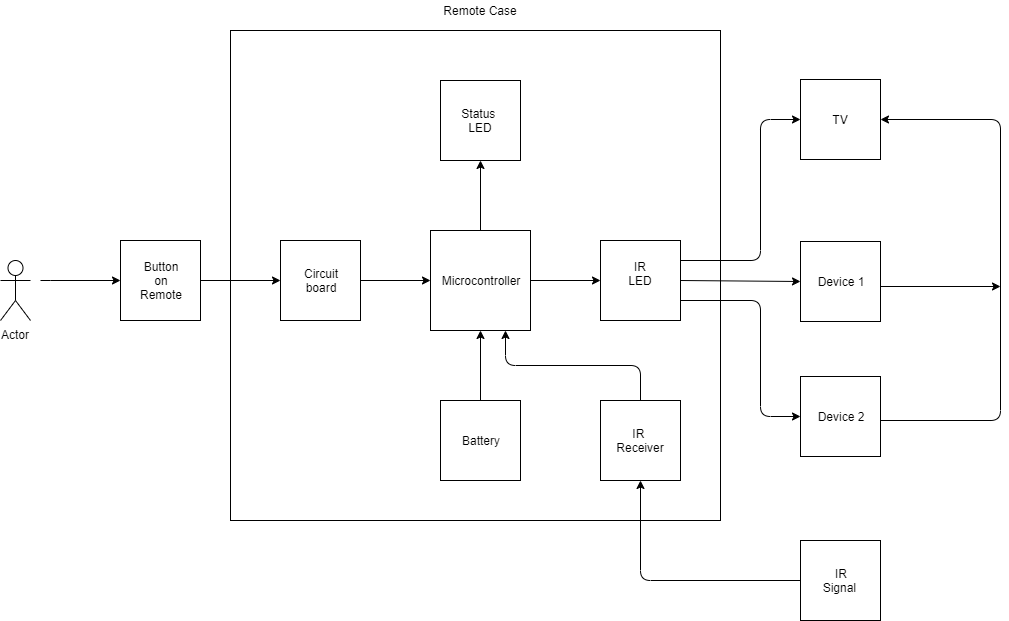

The diagram above was exported from draw.io. Its source (the exported page's mxGraphModel, read from the mxfile embedded in the PNG):
<mxGraphModel dx="1108" dy="450" grid="1" gridSize="10" guides="1" tooltips="1" connect="1" arrows="1" fold="1" page="1" pageScale="1" pageWidth="1100" pageHeight="850" math="0" shadow="0">
  <root>
    <mxCell id="AG6MUrnyQyV4nzThiab7-0" />
    <mxCell id="AG6MUrnyQyV4nzThiab7-1" parent="AG6MUrnyQyV4nzThiab7-0" />
    <mxCell id="-BUpJGIvNprSVMZjwe5H-13" value="" style="whiteSpace=wrap;html=1;aspect=fixed;align=center;" parent="AG6MUrnyQyV4nzThiab7-1" vertex="1">
      <mxGeometry x="270" y="150" width="490" height="490" as="geometry" />
    </mxCell>
    <mxCell id="PwWcBoncA0ZK-23dAvdJ-2" value="" style="edgeStyle=orthogonalEdgeStyle;rounded=0;orthogonalLoop=1;jettySize=auto;html=1;entryX=0;entryY=0.5;entryDx=0;entryDy=0;" parent="AG6MUrnyQyV4nzThiab7-1" target="PwWcBoncA0ZK-23dAvdJ-3" edge="1">
      <mxGeometry relative="1" as="geometry">
        <mxPoint x="150" y="410" as="targetPoint" />
        <mxPoint x="80" y="400" as="sourcePoint" />
        <Array as="points">
          <mxPoint x="90" y="400" />
          <mxPoint x="90" y="400" />
        </Array>
      </mxGeometry>
    </mxCell>
    <mxCell id="PwWcBoncA0ZK-23dAvdJ-0" value="Actor" style="shape=umlActor;verticalLabelPosition=bottom;labelBackgroundColor=#ffffff;verticalAlign=top;html=1;outlineConnect=0;" parent="AG6MUrnyQyV4nzThiab7-1" vertex="1">
      <mxGeometry x="40" y="380" width="30" height="60" as="geometry" />
    </mxCell>
    <mxCell id="PwWcBoncA0ZK-23dAvdJ-5" value="" style="edgeStyle=orthogonalEdgeStyle;rounded=0;orthogonalLoop=1;jettySize=auto;html=1;" parent="AG6MUrnyQyV4nzThiab7-1" source="PwWcBoncA0ZK-23dAvdJ-3" target="PwWcBoncA0ZK-23dAvdJ-4" edge="1">
      <mxGeometry relative="1" as="geometry" />
    </mxCell>
    <mxCell id="PwWcBoncA0ZK-23dAvdJ-3" value="Button&lt;br&gt;on&lt;br&gt;Remote&lt;br&gt;" style="whiteSpace=wrap;html=1;aspect=fixed;" parent="AG6MUrnyQyV4nzThiab7-1" vertex="1">
      <mxGeometry x="160" y="360" width="80" height="80" as="geometry" />
    </mxCell>
    <mxCell id="PwWcBoncA0ZK-23dAvdJ-7" value="" style="edgeStyle=orthogonalEdgeStyle;rounded=0;orthogonalLoop=1;jettySize=auto;html=1;" parent="AG6MUrnyQyV4nzThiab7-1" source="PwWcBoncA0ZK-23dAvdJ-4" target="PwWcBoncA0ZK-23dAvdJ-6" edge="1">
      <mxGeometry relative="1" as="geometry" />
    </mxCell>
    <mxCell id="PwWcBoncA0ZK-23dAvdJ-4" value="Circuit&lt;br&gt;board&lt;br&gt;" style="whiteSpace=wrap;html=1;aspect=fixed;" parent="AG6MUrnyQyV4nzThiab7-1" vertex="1">
      <mxGeometry x="320" y="360" width="80" height="80" as="geometry" />
    </mxCell>
    <mxCell id="PwWcBoncA0ZK-23dAvdJ-9" value="" style="edgeStyle=orthogonalEdgeStyle;rounded=0;orthogonalLoop=1;jettySize=auto;html=1;" parent="AG6MUrnyQyV4nzThiab7-1" source="PwWcBoncA0ZK-23dAvdJ-6" target="PwWcBoncA0ZK-23dAvdJ-8" edge="1">
      <mxGeometry relative="1" as="geometry" />
    </mxCell>
    <mxCell id="PwWcBoncA0ZK-23dAvdJ-13" value="" style="edgeStyle=orthogonalEdgeStyle;rounded=0;orthogonalLoop=1;jettySize=auto;html=1;" parent="AG6MUrnyQyV4nzThiab7-1" source="PwWcBoncA0ZK-23dAvdJ-12" target="PwWcBoncA0ZK-23dAvdJ-6" edge="1">
      <mxGeometry relative="1" as="geometry" />
    </mxCell>
    <mxCell id="PwWcBoncA0ZK-23dAvdJ-6" value="Microcontroller&lt;br&gt;" style="whiteSpace=wrap;html=1;aspect=fixed;" parent="AG6MUrnyQyV4nzThiab7-1" vertex="1">
      <mxGeometry x="470" y="350" width="100" height="100" as="geometry" />
    </mxCell>
    <mxCell id="PwWcBoncA0ZK-23dAvdJ-12" value="Battery&lt;br&gt;" style="whiteSpace=wrap;html=1;aspect=fixed;" parent="AG6MUrnyQyV4nzThiab7-1" vertex="1">
      <mxGeometry x="480" y="520" width="80" height="80" as="geometry" />
    </mxCell>
    <mxCell id="PwWcBoncA0ZK-23dAvdJ-10" value="Status&amp;nbsp;&lt;br&gt;LED&lt;br&gt;" style="whiteSpace=wrap;html=1;aspect=fixed;" parent="AG6MUrnyQyV4nzThiab7-1" vertex="1">
      <mxGeometry x="480" y="200" width="80" height="80" as="geometry" />
    </mxCell>
    <mxCell id="PwWcBoncA0ZK-23dAvdJ-8" value="IR&lt;br&gt;LED&lt;br&gt;&lt;br&gt;" style="whiteSpace=wrap;html=1;aspect=fixed;" parent="AG6MUrnyQyV4nzThiab7-1" vertex="1">
      <mxGeometry x="640" y="360" width="80" height="80" as="geometry" />
    </mxCell>
    <mxCell id="PwWcBoncA0ZK-23dAvdJ-16" value="" style="edgeStyle=orthogonalEdgeStyle;rounded=0;orthogonalLoop=1;jettySize=auto;html=1;entryX=0.5;entryY=1;entryDx=0;entryDy=0;" parent="AG6MUrnyQyV4nzThiab7-1" source="PwWcBoncA0ZK-23dAvdJ-6" target="PwWcBoncA0ZK-23dAvdJ-10" edge="1">
      <mxGeometry relative="1" as="geometry">
        <mxPoint x="520" y="360" as="sourcePoint" />
        <mxPoint x="515" y="320" as="targetPoint" />
        <Array as="points" />
      </mxGeometry>
    </mxCell>
    <mxCell id="PwWcBoncA0ZK-23dAvdJ-22" value="&lt;font color=&quot;#000000&quot;&gt;Device 1&lt;/font&gt;" style="whiteSpace=wrap;html=1;aspect=fixed;fillColor=none;fontColor=#FF66FF;" parent="AG6MUrnyQyV4nzThiab7-1" vertex="1">
      <mxGeometry x="840" y="361" width="80" height="80" as="geometry" />
    </mxCell>
    <mxCell id="PwWcBoncA0ZK-23dAvdJ-27" value="&lt;font color=&quot;#000000&quot;&gt;Device 2&lt;/font&gt;" style="whiteSpace=wrap;html=1;aspect=fixed;fillColor=none;fontColor=#FF66FF;" parent="AG6MUrnyQyV4nzThiab7-1" vertex="1">
      <mxGeometry x="840" y="496" width="80" height="80" as="geometry" />
    </mxCell>
    <mxCell id="PwWcBoncA0ZK-23dAvdJ-30" value="TV" style="whiteSpace=wrap;html=1;aspect=fixed;" parent="AG6MUrnyQyV4nzThiab7-1" vertex="1">
      <mxGeometry x="840" y="199" width="80" height="80" as="geometry" />
    </mxCell>
    <mxCell id="PwWcBoncA0ZK-23dAvdJ-33" value="" style="endArrow=classic;html=1;fontColor=#FF66FF;" parent="AG6MUrnyQyV4nzThiab7-1" edge="1">
      <mxGeometry width="50" height="50" relative="1" as="geometry">
        <mxPoint x="920" y="406" as="sourcePoint" />
        <mxPoint x="1040" y="406" as="targetPoint" />
      </mxGeometry>
    </mxCell>
    <mxCell id="-BUpJGIvNprSVMZjwe5H-1" value="" style="edgeStyle=elbowEdgeStyle;elbow=horizontal;endArrow=classic;html=1;entryX=0;entryY=0.5;entryDx=0;entryDy=0;" parent="AG6MUrnyQyV4nzThiab7-1" target="PwWcBoncA0ZK-23dAvdJ-30" edge="1">
      <mxGeometry width="50" height="50" relative="1" as="geometry">
        <mxPoint x="720" y="380" as="sourcePoint" />
        <mxPoint x="770" y="330" as="targetPoint" />
        <Array as="points">
          <mxPoint x="800" y="310" />
        </Array>
      </mxGeometry>
    </mxCell>
    <mxCell id="-BUpJGIvNprSVMZjwe5H-3" value="" style="endArrow=classic;html=1;entryX=0;entryY=0.5;entryDx=0;entryDy=0;" parent="AG6MUrnyQyV4nzThiab7-1" target="PwWcBoncA0ZK-23dAvdJ-22" edge="1">
      <mxGeometry width="50" height="50" relative="1" as="geometry">
        <mxPoint x="720" y="400" as="sourcePoint" />
        <mxPoint x="770" y="350" as="targetPoint" />
      </mxGeometry>
    </mxCell>
    <mxCell id="-BUpJGIvNprSVMZjwe5H-4" value="" style="edgeStyle=elbowEdgeStyle;elbow=horizontal;endArrow=classic;html=1;entryX=0;entryY=0.5;entryDx=0;entryDy=0;" parent="AG6MUrnyQyV4nzThiab7-1" target="PwWcBoncA0ZK-23dAvdJ-27" edge="1">
      <mxGeometry width="50" height="50" relative="1" as="geometry">
        <mxPoint x="720" y="420" as="sourcePoint" />
        <mxPoint x="770" y="370" as="targetPoint" />
        <Array as="points">
          <mxPoint x="800" y="480" />
        </Array>
      </mxGeometry>
    </mxCell>
    <mxCell id="-BUpJGIvNprSVMZjwe5H-8" value="" style="edgeStyle=elbowEdgeStyle;elbow=horizontal;endArrow=classic;html=1;entryX=1;entryY=0.5;entryDx=0;entryDy=0;" parent="AG6MUrnyQyV4nzThiab7-1" target="PwWcBoncA0ZK-23dAvdJ-30" edge="1">
      <mxGeometry width="50" height="50" relative="1" as="geometry">
        <mxPoint x="920" y="540" as="sourcePoint" />
        <mxPoint x="970" y="490" as="targetPoint" />
        <Array as="points">
          <mxPoint x="1040" y="520" />
        </Array>
      </mxGeometry>
    </mxCell>
    <mxCell id="-BUpJGIvNprSVMZjwe5H-9" value="IR&amp;nbsp;&lt;br&gt;Receiver&lt;br&gt;" style="whiteSpace=wrap;html=1;aspect=fixed;align=center;" parent="AG6MUrnyQyV4nzThiab7-1" vertex="1">
      <mxGeometry x="640" y="520" width="80" height="80" as="geometry" />
    </mxCell>
    <mxCell id="-BUpJGIvNprSVMZjwe5H-10" value="" style="edgeStyle=segmentEdgeStyle;endArrow=classic;html=1;exitX=0;exitY=0.5;exitDx=0;exitDy=0;" parent="AG6MUrnyQyV4nzThiab7-1" source="-BUpJGIvNprSVMZjwe5H-11" edge="1">
      <mxGeometry width="50" height="50" relative="1" as="geometry">
        <mxPoint x="760" y="700" as="sourcePoint" />
        <mxPoint x="680" y="600" as="targetPoint" />
      </mxGeometry>
    </mxCell>
    <mxCell id="-BUpJGIvNprSVMZjwe5H-11" value="IR&lt;br&gt;Signal&amp;nbsp;" style="whiteSpace=wrap;html=1;aspect=fixed;align=center;" parent="AG6MUrnyQyV4nzThiab7-1" vertex="1">
      <mxGeometry x="840" y="660" width="80" height="80" as="geometry" />
    </mxCell>
    <mxCell id="-BUpJGIvNprSVMZjwe5H-12" value="" style="edgeStyle=elbowEdgeStyle;elbow=vertical;endArrow=classic;html=1;entryX=0.75;entryY=1;entryDx=0;entryDy=0;" parent="AG6MUrnyQyV4nzThiab7-1" target="PwWcBoncA0ZK-23dAvdJ-6" edge="1">
      <mxGeometry width="50" height="50" relative="1" as="geometry">
        <mxPoint x="680" y="520" as="sourcePoint" />
        <mxPoint x="730" y="470" as="targetPoint" />
      </mxGeometry>
    </mxCell>
    <mxCell id="-BUpJGIvNprSVMZjwe5H-14" value="Remote Case" style="text;html=1;strokeColor=none;fillColor=none;align=center;verticalAlign=middle;whiteSpace=wrap;rounded=0;" parent="AG6MUrnyQyV4nzThiab7-1" vertex="1">
      <mxGeometry x="475" y="120" width="90" height="20" as="geometry" />
    </mxCell>
  </root>
</mxGraphModel>